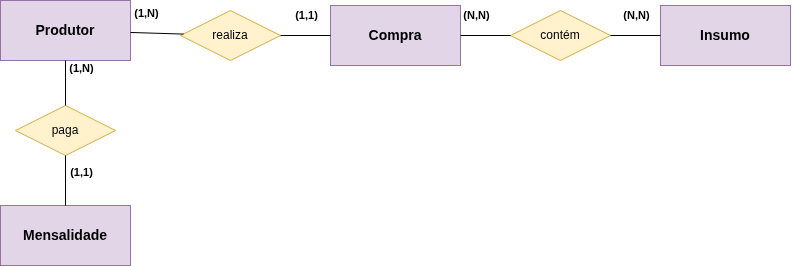

The diagram above was exported from draw.io. Its source (the exported page's mxGraphModel, read from the mxfile embedded in the PNG):
<mxGraphModel dx="860" dy="467" grid="1" gridSize="10" guides="1" tooltips="1" connect="1" arrows="1" fold="1" page="1" pageScale="1" pageWidth="850" pageHeight="1100" math="0" shadow="0" extFonts="Permanent Marker^https://fonts.googleapis.com/css?family=Permanent+Marker">
  <root>
    <mxCell id="0" />
    <mxCell id="1" parent="0" />
    <mxCell id="LmQoMl4uflWCoXUbtlQj-1" parent="1" style="rounded=0;whiteSpace=wrap;html=1;fontStyle=1;fillColor=#e1d5e7;strokeColor=#9673a6;fontSize=14;" value="Produtor" vertex="1">
      <mxGeometry height="60" width="130" x="230" y="45" as="geometry" />
    </mxCell>
    <mxCell id="LmQoMl4uflWCoXUbtlQj-2" parent="1" style="rounded=0;whiteSpace=wrap;html=1;fontStyle=1;fillColor=#e1d5e7;strokeColor=#9673a6;fontSize=14;" value="Mensalidade" vertex="1">
      <mxGeometry height="60" width="130" x="230" y="250" as="geometry" />
    </mxCell>
    <mxCell id="LmQoMl4uflWCoXUbtlQj-3" parent="1" style="rounded=0;whiteSpace=wrap;html=1;fontStyle=1;fillColor=#e1d5e7;strokeColor=#9673a6;fontSize=14;" value="Compra" vertex="1">
      <mxGeometry height="60" width="130" x="560" y="50" as="geometry" />
    </mxCell>
    <mxCell id="LmQoMl4uflWCoXUbtlQj-4" parent="1" style="rounded=0;whiteSpace=wrap;html=1;fontStyle=1;fillColor=#e1d5e7;strokeColor=#9673a6;fontSize=14;" value="Insumo" vertex="1">
      <mxGeometry height="60" width="130" x="890" y="50" as="geometry" />
    </mxCell>
    <mxCell id="LmQoMl4uflWCoXUbtlQj-5" parent="1" style="rhombus;whiteSpace=wrap;html=1;fillColor=#fff2cc;strokeColor=#d6b656;fontSize=12;" value="paga" vertex="1">
      <mxGeometry height="50" width="100" x="245" y="150" as="geometry" />
    </mxCell>
    <mxCell id="LmQoMl4uflWCoXUbtlQj-6" parent="1" style="rhombus;whiteSpace=wrap;html=1;fillColor=#fff2cc;strokeColor=#d6b656;fontSize=12;" value="realiza" vertex="1">
      <mxGeometry height="50" width="100" x="410" y="55" as="geometry" />
    </mxCell>
    <mxCell id="LmQoMl4uflWCoXUbtlQj-7" parent="1" style="rhombus;whiteSpace=wrap;html=1;fillColor=#fff2cc;strokeColor=#d6b656;fontSize=12;" value="contém" vertex="1">
      <mxGeometry height="50" width="100" x="740" y="55" as="geometry" />
    </mxCell>
    <mxCell id="LmQoMl4uflWCoXUbtlQj-8" edge="1" parent="1" source="LmQoMl4uflWCoXUbtlQj-1" style="endArrow=none;html=1;rounded=0;" target="LmQoMl4uflWCoXUbtlQj-5">
      <mxGeometry relative="1" as="geometry" />
    </mxCell>
    <mxCell id="LmQoMl4uflWCoXUbtlQj-9" connectable="0" parent="LmQoMl4uflWCoXUbtlQj-8" style="edgeLabel;resizable=0;html=1;align=center;verticalAlign=bottom;fontSize=11;fontStyle=1;" value="(1,N)" vertex="1">
      <mxGeometry relative="1" x="-0.2" as="geometry">
        <mxPoint x="15" y="-2" as="offset" />
      </mxGeometry>
    </mxCell>
    <mxCell id="LmQoMl4uflWCoXUbtlQj-10" edge="1" parent="1" source="LmQoMl4uflWCoXUbtlQj-5" style="endArrow=none;html=1;rounded=0;" target="LmQoMl4uflWCoXUbtlQj-2">
      <mxGeometry relative="1" as="geometry" />
    </mxCell>
    <mxCell id="LmQoMl4uflWCoXUbtlQj-11" connectable="0" parent="LmQoMl4uflWCoXUbtlQj-10" style="edgeLabel;resizable=0;html=1;align=center;verticalAlign=bottom;fontSize=11;fontStyle=1;" value="(1,1)" vertex="1">
      <mxGeometry relative="1" x="0.2" as="geometry">
        <mxPoint x="15" y="-5" as="offset" />
      </mxGeometry>
    </mxCell>
    <mxCell id="LmQoMl4uflWCoXUbtlQj-12" edge="1" parent="1" source="LmQoMl4uflWCoXUbtlQj-1" style="endArrow=none;html=1;rounded=0;" target="LmQoMl4uflWCoXUbtlQj-6">
      <mxGeometry relative="1" as="geometry" />
    </mxCell>
    <mxCell id="LmQoMl4uflWCoXUbtlQj-13" connectable="0" parent="LmQoMl4uflWCoXUbtlQj-12" style="edgeLabel;resizable=0;html=1;align=center;verticalAlign=bottom;fontSize=11;fontStyle=1;" value="(1,N)" vertex="1">
      <mxGeometry relative="1" x="-0.2" as="geometry">
        <mxPoint x="-5" y="-12" as="offset" />
      </mxGeometry>
    </mxCell>
    <mxCell id="LmQoMl4uflWCoXUbtlQj-14" edge="1" parent="1" source="LmQoMl4uflWCoXUbtlQj-6" style="endArrow=none;html=1;rounded=0;" target="LmQoMl4uflWCoXUbtlQj-3">
      <mxGeometry relative="1" as="geometry" />
    </mxCell>
    <mxCell id="LmQoMl4uflWCoXUbtlQj-15" connectable="0" parent="LmQoMl4uflWCoXUbtlQj-14" style="edgeLabel;resizable=0;html=1;align=center;verticalAlign=bottom;fontSize=11;fontStyle=1;" value="(1,1)" vertex="1">
      <mxGeometry relative="1" x="0.2" as="geometry">
        <mxPoint x="-5" y="-12" as="offset" />
      </mxGeometry>
    </mxCell>
    <mxCell id="LmQoMl4uflWCoXUbtlQj-16" edge="1" parent="1" source="LmQoMl4uflWCoXUbtlQj-3" style="endArrow=none;html=1;rounded=0;" target="LmQoMl4uflWCoXUbtlQj-7">
      <mxGeometry relative="1" as="geometry" />
    </mxCell>
    <mxCell id="LmQoMl4uflWCoXUbtlQj-17" connectable="0" parent="LmQoMl4uflWCoXUbtlQj-16" style="edgeLabel;resizable=0;html=1;align=center;verticalAlign=bottom;fontSize=11;fontStyle=1;" value="(N,N)" vertex="1">
      <mxGeometry relative="1" x="-0.2" as="geometry">
        <mxPoint x="-5" y="-12" as="offset" />
      </mxGeometry>
    </mxCell>
    <mxCell id="LmQoMl4uflWCoXUbtlQj-18" edge="1" parent="1" source="LmQoMl4uflWCoXUbtlQj-7" style="endArrow=none;html=1;rounded=0;" target="LmQoMl4uflWCoXUbtlQj-4">
      <mxGeometry relative="1" as="geometry" />
    </mxCell>
    <mxCell id="LmQoMl4uflWCoXUbtlQj-19" connectable="0" parent="LmQoMl4uflWCoXUbtlQj-18" style="edgeLabel;resizable=0;html=1;align=center;verticalAlign=bottom;fontSize=11;fontStyle=1;" value="(N,N)" vertex="1">
      <mxGeometry relative="1" x="0.2" as="geometry">
        <mxPoint x="-5" y="-12" as="offset" />
      </mxGeometry>
    </mxCell>
  </root>
</mxGraphModel>